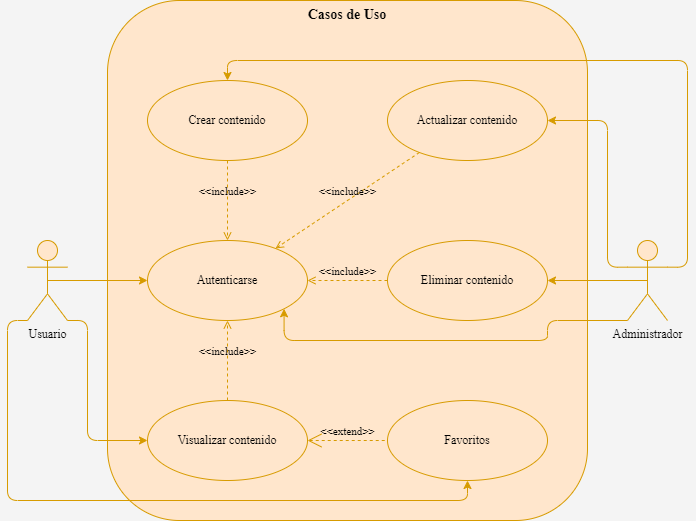

The diagram above was exported from draw.io. Its source (the exported page's mxGraphModel, read from the mxfile embedded in the PNG):
<mxGraphModel dx="744" dy="563" grid="1" gridSize="10" guides="1" tooltips="1" connect="1" arrows="1" fold="1" page="1" pageScale="1" pageWidth="827" pageHeight="1169" background="#F4F4F4" math="0" shadow="0">
  <root>
    <mxCell id="0" />
    <mxCell id="1" parent="0" />
    <mxCell id="5" value="Casos de Uso" style="shape=rect;html=1;verticalAlign=top;fontStyle=1;whiteSpace=wrap;align=center;fillColor=#ffe6cc;fontSize=14;fontFamily=Times New Roman;strokeColor=#d79b00;rounded=1;" parent="1" vertex="1">
      <mxGeometry x="160" y="40" width="480" height="520" as="geometry" />
    </mxCell>
    <mxCell id="22" style="edgeStyle=orthogonalEdgeStyle;html=1;exitX=0.5;exitY=0.5;exitDx=0;exitDy=0;exitPerimeter=0;entryX=0;entryY=0.5;entryDx=0;entryDy=0;strokeColor=#d79b00;fillColor=#ffe6cc;" parent="1" source="3" target="6" edge="1">
      <mxGeometry relative="1" as="geometry" />
    </mxCell>
    <mxCell id="23" style="edgeStyle=orthogonalEdgeStyle;html=1;exitX=1;exitY=1;exitDx=0;exitDy=0;exitPerimeter=0;entryX=0;entryY=0.5;entryDx=0;entryDy=0;strokeColor=#d79b00;fillColor=#ffe6cc;" parent="1" source="3" target="10" edge="1">
      <mxGeometry relative="1" as="geometry">
        <Array as="points">
          <mxPoint x="140" y="360" />
          <mxPoint x="140" y="480" />
        </Array>
      </mxGeometry>
    </mxCell>
    <mxCell id="24" style="edgeStyle=orthogonalEdgeStyle;html=1;exitX=0;exitY=1;exitDx=0;exitDy=0;exitPerimeter=0;entryX=0.5;entryY=1;entryDx=0;entryDy=0;strokeColor=#d79b00;fillColor=#ffe6cc;" parent="1" source="3" target="11" edge="1">
      <mxGeometry relative="1" as="geometry">
        <Array as="points">
          <mxPoint x="60" y="360" />
          <mxPoint x="60" y="540" />
          <mxPoint x="520" y="540" />
        </Array>
      </mxGeometry>
    </mxCell>
    <mxCell id="3" value="Usuario" style="shape=umlActor;html=1;verticalLabelPosition=bottom;verticalAlign=top;align=center;fontFamily=Times New Roman;fillColor=#ffe6cc;strokeColor=#d79b00;rounded=1;" parent="1" vertex="1">
      <mxGeometry x="80" y="280" width="40" height="80" as="geometry" />
    </mxCell>
    <mxCell id="25" style="edgeStyle=orthogonalEdgeStyle;html=1;exitX=0;exitY=1;exitDx=0;exitDy=0;exitPerimeter=0;entryX=1;entryY=1;entryDx=0;entryDy=0;strokeColor=#d79b00;fillColor=#ffe6cc;" parent="1" source="4" target="6" edge="1">
      <mxGeometry relative="1" as="geometry">
        <Array as="points">
          <mxPoint x="600" y="360" />
          <mxPoint x="600" y="380" />
          <mxPoint x="337" y="380" />
        </Array>
      </mxGeometry>
    </mxCell>
    <mxCell id="26" style="edgeStyle=orthogonalEdgeStyle;html=1;exitX=0.5;exitY=0.5;exitDx=0;exitDy=0;exitPerimeter=0;entryX=1;entryY=0.5;entryDx=0;entryDy=0;strokeColor=#d79b00;fillColor=#ffe6cc;" parent="1" source="4" target="8" edge="1">
      <mxGeometry relative="1" as="geometry" />
    </mxCell>
    <mxCell id="27" style="edgeStyle=orthogonalEdgeStyle;html=1;exitX=0;exitY=0.3333333333333333;exitDx=0;exitDy=0;exitPerimeter=0;entryX=1;entryY=0.5;entryDx=0;entryDy=0;strokeColor=#d79b00;fillColor=#ffe6cc;" parent="1" source="4" target="9" edge="1">
      <mxGeometry relative="1" as="geometry">
        <Array as="points">
          <mxPoint x="660" y="307" />
          <mxPoint x="660" y="160" />
        </Array>
      </mxGeometry>
    </mxCell>
    <mxCell id="28" style="edgeStyle=orthogonalEdgeStyle;html=1;exitX=1;exitY=0.3333333333333333;exitDx=0;exitDy=0;exitPerimeter=0;entryX=0.5;entryY=0;entryDx=0;entryDy=0;strokeColor=#d79b00;fillColor=#ffe6cc;" parent="1" source="4" target="7" edge="1">
      <mxGeometry relative="1" as="geometry">
        <Array as="points">
          <mxPoint x="740" y="307" />
          <mxPoint x="740" y="100" />
          <mxPoint x="280" y="100" />
        </Array>
      </mxGeometry>
    </mxCell>
    <mxCell id="4" value="Administrador" style="shape=umlActor;html=1;verticalLabelPosition=bottom;verticalAlign=top;align=center;fontFamily=Times New Roman;fillColor=#ffe6cc;strokeColor=#d79b00;rounded=1;" parent="1" vertex="1">
      <mxGeometry x="680" y="280" width="40" height="80" as="geometry" />
    </mxCell>
    <mxCell id="6" value="Autenticarse" style="ellipse;whiteSpace=wrap;html=1;fontFamily=Times New Roman;fillColor=#ffe6cc;strokeColor=#d79b00;rounded=1;" parent="1" vertex="1">
      <mxGeometry x="200" y="280" width="160" height="80" as="geometry" />
    </mxCell>
    <mxCell id="7" value="Crear contenido" style="ellipse;whiteSpace=wrap;html=1;fontFamily=Times New Roman;fillColor=#ffe6cc;strokeColor=#d79b00;rounded=1;" parent="1" vertex="1">
      <mxGeometry x="200" y="120" width="160" height="80" as="geometry" />
    </mxCell>
    <mxCell id="8" value="Eliminar contenido" style="ellipse;whiteSpace=wrap;html=1;fontFamily=Times New Roman;fillColor=#ffe6cc;strokeColor=#d79b00;rounded=1;" parent="1" vertex="1">
      <mxGeometry x="440" y="280" width="160" height="80" as="geometry" />
    </mxCell>
    <mxCell id="9" value="Actualizar contenido" style="ellipse;whiteSpace=wrap;html=1;fontFamily=Times New Roman;fillColor=#ffe6cc;strokeColor=#d79b00;rounded=1;" parent="1" vertex="1">
      <mxGeometry x="440" y="120" width="160" height="80" as="geometry" />
    </mxCell>
    <mxCell id="10" value="Visualizar contenido" style="ellipse;whiteSpace=wrap;html=1;fontFamily=Times New Roman;fillColor=#ffe6cc;strokeColor=#d79b00;rounded=1;" parent="1" vertex="1">
      <mxGeometry x="200" y="440" width="160" height="80" as="geometry" />
    </mxCell>
    <mxCell id="11" value="Favoritos" style="ellipse;whiteSpace=wrap;html=1;fontFamily=Times New Roman;fillColor=#ffe6cc;strokeColor=#d79b00;rounded=1;" parent="1" vertex="1">
      <mxGeometry x="440" y="440" width="160" height="80" as="geometry" />
    </mxCell>
    <mxCell id="12" value="&amp;lt;&amp;lt;include&amp;gt;&amp;gt;" style="edgeStyle=none;html=1;endArrow=open;verticalAlign=bottom;dashed=1;labelBackgroundColor=none;fontFamily=Times New Roman;strokeColor=#d79b00;fillColor=#ffe6cc;" parent="1" source="7" target="6" edge="1">
      <mxGeometry width="160" relative="1" as="geometry">
        <mxPoint x="360" y="250" as="sourcePoint" />
        <mxPoint x="520" y="250" as="targetPoint" />
      </mxGeometry>
    </mxCell>
    <mxCell id="13" value="&amp;lt;&amp;lt;include&amp;gt;&amp;gt;" style="edgeStyle=none;html=1;endArrow=open;verticalAlign=bottom;dashed=1;labelBackgroundColor=none;fontFamily=Times New Roman;strokeColor=#d79b00;fillColor=#ffe6cc;" parent="1" source="9" target="6" edge="1">
      <mxGeometry width="160" relative="1" as="geometry">
        <mxPoint x="290" y="210" as="sourcePoint" />
        <mxPoint x="290" y="290" as="targetPoint" />
      </mxGeometry>
    </mxCell>
    <mxCell id="14" value="&amp;lt;&amp;lt;include&amp;gt;&amp;gt;" style="edgeStyle=none;html=1;endArrow=open;verticalAlign=bottom;dashed=1;labelBackgroundColor=none;fontFamily=Times New Roman;strokeColor=#d79b00;fillColor=#ffe6cc;" parent="1" source="8" target="6" edge="1">
      <mxGeometry width="160" relative="1" as="geometry">
        <mxPoint x="482" y="202" as="sourcePoint" />
        <mxPoint x="338" y="298" as="targetPoint" />
      </mxGeometry>
    </mxCell>
    <mxCell id="15" value="&amp;lt;&amp;lt;include&amp;gt;&amp;gt;" style="edgeStyle=none;html=1;endArrow=open;verticalAlign=bottom;dashed=1;labelBackgroundColor=none;fontFamily=Times New Roman;strokeColor=#d79b00;fillColor=#ffe6cc;" parent="1" source="10" target="6" edge="1">
      <mxGeometry width="160" relative="1" as="geometry">
        <mxPoint x="450" y="330" as="sourcePoint" />
        <mxPoint x="370" y="330" as="targetPoint" />
      </mxGeometry>
    </mxCell>
    <mxCell id="16" value="&amp;lt;&amp;lt;extend&amp;gt;&amp;gt;" style="edgeStyle=none;html=1;startArrow=open;endArrow=none;startSize=12;verticalAlign=bottom;dashed=1;labelBackgroundColor=none;fontFamily=Times New Roman;strokeColor=#d79b00;fillColor=#ffe6cc;" parent="1" source="10" target="11" edge="1">
      <mxGeometry width="160" relative="1" as="geometry">
        <mxPoint x="350" y="290" as="sourcePoint" />
        <mxPoint x="510" y="290" as="targetPoint" />
      </mxGeometry>
    </mxCell>
  </root>
</mxGraphModel>